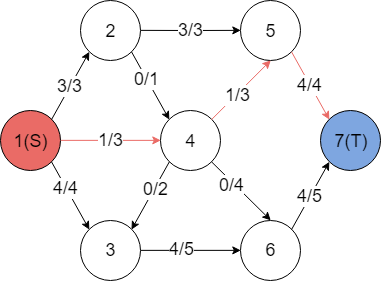

The diagram above was exported from draw.io. Its source (the exported page's mxGraphModel, read from the mxfile embedded in the PNG):
<mxGraphModel dx="469" dy="498" grid="1" gridSize="10" guides="1" tooltips="1" connect="1" arrows="1" fold="1" page="1" pageScale="1" pageWidth="827" pageHeight="1169" math="0" shadow="0">
  <root>
    <mxCell id="0" />
    <mxCell id="1" parent="0" />
    <mxCell id="DKz8-AptPIVyj5QmMJ1I-1" value="&lt;font style=&quot;font-size: 18px&quot;&gt;1(S)&lt;/font&gt;" style="ellipse;whiteSpace=wrap;html=1;aspect=fixed;fillColor=#EA6B66;" vertex="1" parent="1">
      <mxGeometry x="40" y="250" width="60" height="60" as="geometry" />
    </mxCell>
    <mxCell id="DKz8-AptPIVyj5QmMJ1I-2" value="&lt;font style=&quot;font-size: 18px&quot;&gt;2&lt;/font&gt;" style="ellipse;whiteSpace=wrap;html=1;aspect=fixed;" vertex="1" parent="1">
      <mxGeometry x="120" y="140" width="60" height="60" as="geometry" />
    </mxCell>
    <mxCell id="DKz8-AptPIVyj5QmMJ1I-3" value="&lt;font style=&quot;font-size: 18px&quot;&gt;3&lt;/font&gt;" style="ellipse;whiteSpace=wrap;html=1;aspect=fixed;" vertex="1" parent="1">
      <mxGeometry x="120" y="360" width="60" height="60" as="geometry" />
    </mxCell>
    <mxCell id="DKz8-AptPIVyj5QmMJ1I-4" value="&lt;font style=&quot;font-size: 18px&quot;&gt;4&lt;/font&gt;" style="ellipse;whiteSpace=wrap;html=1;aspect=fixed;" vertex="1" parent="1">
      <mxGeometry x="200" y="250" width="60" height="60" as="geometry" />
    </mxCell>
    <mxCell id="DKz8-AptPIVyj5QmMJ1I-5" value="&lt;font style=&quot;font-size: 18px&quot;&gt;5&lt;/font&gt;" style="ellipse;whiteSpace=wrap;html=1;aspect=fixed;" vertex="1" parent="1">
      <mxGeometry x="280" y="140" width="60" height="60" as="geometry" />
    </mxCell>
    <mxCell id="DKz8-AptPIVyj5QmMJ1I-6" value="&lt;font style=&quot;font-size: 18px&quot;&gt;6&lt;/font&gt;" style="ellipse;whiteSpace=wrap;html=1;aspect=fixed;" vertex="1" parent="1">
      <mxGeometry x="280" y="360" width="60" height="60" as="geometry" />
    </mxCell>
    <mxCell id="DKz8-AptPIVyj5QmMJ1I-7" value="&lt;font style=&quot;font-size: 18px&quot;&gt;7(T)&lt;/font&gt;" style="ellipse;whiteSpace=wrap;html=1;aspect=fixed;fillColor=#7EA6E0;" vertex="1" parent="1">
      <mxGeometry x="360" y="250" width="60" height="60" as="geometry" />
    </mxCell>
    <mxCell id="DKz8-AptPIVyj5QmMJ1I-10" value="&lt;font style=&quot;font-size: 18px&quot;&gt;3/3&lt;/font&gt;" style="endArrow=classic;html=1;exitX=1;exitY=0;exitDx=0;exitDy=0;entryX=0;entryY=1;entryDx=0;entryDy=0;strokeColor=#000000;" edge="1" parent="1" source="DKz8-AptPIVyj5QmMJ1I-1" target="DKz8-AptPIVyj5QmMJ1I-2">
      <mxGeometry width="50" height="50" relative="1" as="geometry">
        <mxPoint x="90" y="240" as="sourcePoint" />
        <mxPoint x="140" y="190" as="targetPoint" />
      </mxGeometry>
    </mxCell>
    <mxCell id="DKz8-AptPIVyj5QmMJ1I-12" value="&lt;font style=&quot;font-size: 18px&quot;&gt;3/3&lt;/font&gt;" style="endArrow=classic;html=1;exitX=1;exitY=0.5;exitDx=0;exitDy=0;entryX=0;entryY=0.5;entryDx=0;entryDy=0;strokeColor=#000000;" edge="1" parent="1" source="DKz8-AptPIVyj5QmMJ1I-2" target="DKz8-AptPIVyj5QmMJ1I-5">
      <mxGeometry width="50" height="50" relative="1" as="geometry">
        <mxPoint x="40" y="490" as="sourcePoint" />
        <mxPoint x="90" y="440" as="targetPoint" />
        <Array as="points">
          <mxPoint x="230" y="170" />
        </Array>
      </mxGeometry>
    </mxCell>
    <mxCell id="DKz8-AptPIVyj5QmMJ1I-13" value="" style="endArrow=classic;html=1;exitX=1;exitY=1;exitDx=0;exitDy=0;entryX=0;entryY=0;entryDx=0;entryDy=0;strokeColor=#000000;" edge="1" parent="1" source="DKz8-AptPIVyj5QmMJ1I-1" target="DKz8-AptPIVyj5QmMJ1I-3">
      <mxGeometry width="50" height="50" relative="1" as="geometry">
        <mxPoint x="40" y="490" as="sourcePoint" />
        <mxPoint x="90" y="440" as="targetPoint" />
      </mxGeometry>
    </mxCell>
    <mxCell id="DKz8-AptPIVyj5QmMJ1I-22" value="&lt;font style=&quot;font-size: 18px&quot;&gt;4/4&lt;/font&gt;" style="text;html=1;resizable=0;points=[];align=center;verticalAlign=middle;labelBackgroundColor=#ffffff;" vertex="1" connectable="0" parent="DKz8-AptPIVyj5QmMJ1I-13">
      <mxGeometry x="-0.2244" relative="1" as="geometry">
        <mxPoint as="offset" />
      </mxGeometry>
    </mxCell>
    <mxCell id="DKz8-AptPIVyj5QmMJ1I-14" value="" style="endArrow=classic;html=1;exitX=1;exitY=0.5;exitDx=0;exitDy=0;entryX=0;entryY=0.5;entryDx=0;entryDy=0;strokeColor=#000000;" edge="1" parent="1" source="DKz8-AptPIVyj5QmMJ1I-3" target="DKz8-AptPIVyj5QmMJ1I-6">
      <mxGeometry width="50" height="50" relative="1" as="geometry">
        <mxPoint x="40" y="490" as="sourcePoint" />
        <mxPoint x="90" y="440" as="targetPoint" />
      </mxGeometry>
    </mxCell>
    <mxCell id="DKz8-AptPIVyj5QmMJ1I-25" value="&lt;font style=&quot;font-size: 18px&quot;&gt;4/5&lt;/font&gt;" style="text;html=1;resizable=0;points=[];align=center;verticalAlign=middle;labelBackgroundColor=#ffffff;" vertex="1" connectable="0" parent="DKz8-AptPIVyj5QmMJ1I-14">
      <mxGeometry x="-0.1805" y="2" relative="1" as="geometry">
        <mxPoint as="offset" />
      </mxGeometry>
    </mxCell>
    <mxCell id="DKz8-AptPIVyj5QmMJ1I-15" value="&lt;font style=&quot;font-size: 18px&quot;&gt;4/5&lt;/font&gt;" style="endArrow=classic;html=1;exitX=1;exitY=0;exitDx=0;exitDy=0;entryX=0;entryY=1;entryDx=0;entryDy=0;strokeColor=#000000;" edge="1" parent="1" source="DKz8-AptPIVyj5QmMJ1I-6" target="DKz8-AptPIVyj5QmMJ1I-7">
      <mxGeometry width="50" height="50" relative="1" as="geometry">
        <mxPoint x="40" y="490" as="sourcePoint" />
        <mxPoint x="90" y="440" as="targetPoint" />
      </mxGeometry>
    </mxCell>
    <mxCell id="DKz8-AptPIVyj5QmMJ1I-16" value="&lt;font style=&quot;font-size: 18px&quot;&gt;4/4&lt;/font&gt;" style="endArrow=classic;html=1;exitX=1;exitY=1;exitDx=0;exitDy=0;entryX=0;entryY=0;entryDx=0;entryDy=0;strokeColor=#EA6B66;" edge="1" parent="1" source="DKz8-AptPIVyj5QmMJ1I-5" target="DKz8-AptPIVyj5QmMJ1I-7">
      <mxGeometry width="50" height="50" relative="1" as="geometry">
        <mxPoint x="40" y="490" as="sourcePoint" />
        <mxPoint x="90" y="440" as="targetPoint" />
      </mxGeometry>
    </mxCell>
    <mxCell id="DKz8-AptPIVyj5QmMJ1I-17" value="&lt;font style=&quot;font-size: 18px&quot;&gt;1/3&lt;/font&gt;" style="endArrow=classic;html=1;exitX=1;exitY=0.5;exitDx=0;exitDy=0;entryX=0;entryY=0.5;entryDx=0;entryDy=0;strokeColor=#EA6B66;" edge="1" parent="1" source="DKz8-AptPIVyj5QmMJ1I-1" target="DKz8-AptPIVyj5QmMJ1I-4">
      <mxGeometry width="50" height="50" relative="1" as="geometry">
        <mxPoint x="40" y="490" as="sourcePoint" />
        <mxPoint x="90" y="440" as="targetPoint" />
      </mxGeometry>
    </mxCell>
    <mxCell id="DKz8-AptPIVyj5QmMJ1I-18" value="" style="endArrow=classic;html=1;exitX=1;exitY=1;exitDx=0;exitDy=0;entryX=0.5;entryY=0;entryDx=0;entryDy=0;" edge="1" parent="1" source="DKz8-AptPIVyj5QmMJ1I-4" target="DKz8-AptPIVyj5QmMJ1I-6">
      <mxGeometry width="50" height="50" relative="1" as="geometry">
        <mxPoint x="40" y="490" as="sourcePoint" />
        <mxPoint x="90" y="440" as="targetPoint" />
      </mxGeometry>
    </mxCell>
    <mxCell id="DKz8-AptPIVyj5QmMJ1I-27" value="&lt;font style=&quot;font-size: 18px&quot;&gt;0/4&lt;/font&gt;" style="text;html=1;resizable=0;points=[];align=center;verticalAlign=middle;labelBackgroundColor=#ffffff;" vertex="1" connectable="0" parent="DKz8-AptPIVyj5QmMJ1I-18">
      <mxGeometry x="-0.2699" y="-2" relative="1" as="geometry">
        <mxPoint as="offset" />
      </mxGeometry>
    </mxCell>
    <mxCell id="DKz8-AptPIVyj5QmMJ1I-19" value="" style="endArrow=classic;html=1;exitX=1;exitY=0;exitDx=0;exitDy=0;entryX=0.5;entryY=1;entryDx=0;entryDy=0;strokeColor=#EA6B66;" edge="1" parent="1" source="DKz8-AptPIVyj5QmMJ1I-4" target="DKz8-AptPIVyj5QmMJ1I-5">
      <mxGeometry width="50" height="50" relative="1" as="geometry">
        <mxPoint x="40" y="490" as="sourcePoint" />
        <mxPoint x="90" y="440" as="targetPoint" />
      </mxGeometry>
    </mxCell>
    <mxCell id="DKz8-AptPIVyj5QmMJ1I-26" value="&lt;font style=&quot;font-size: 18px&quot;&gt;1/3&lt;/font&gt;" style="text;html=1;resizable=0;points=[];align=center;verticalAlign=middle;labelBackgroundColor=#ffffff;" vertex="1" connectable="0" parent="DKz8-AptPIVyj5QmMJ1I-19">
      <mxGeometry x="-0.1405" y="-1" relative="1" as="geometry">
        <mxPoint as="offset" />
      </mxGeometry>
    </mxCell>
    <mxCell id="DKz8-AptPIVyj5QmMJ1I-20" value="" style="endArrow=classic;html=1;exitX=0;exitY=1;exitDx=0;exitDy=0;entryX=1;entryY=0;entryDx=0;entryDy=0;" edge="1" parent="1" source="DKz8-AptPIVyj5QmMJ1I-4" target="DKz8-AptPIVyj5QmMJ1I-3">
      <mxGeometry width="50" height="50" relative="1" as="geometry">
        <mxPoint x="40" y="490" as="sourcePoint" />
        <mxPoint x="90" y="440" as="targetPoint" />
      </mxGeometry>
    </mxCell>
    <mxCell id="DKz8-AptPIVyj5QmMJ1I-24" value="&lt;font style=&quot;font-size: 18px&quot;&gt;0/2&lt;/font&gt;" style="text;html=1;resizable=0;points=[];align=center;verticalAlign=middle;labelBackgroundColor=#ffffff;" vertex="1" connectable="0" parent="DKz8-AptPIVyj5QmMJ1I-20">
      <mxGeometry x="-0.2133" y="1" relative="1" as="geometry">
        <mxPoint as="offset" />
      </mxGeometry>
    </mxCell>
    <mxCell id="DKz8-AptPIVyj5QmMJ1I-21" value="" style="endArrow=classic;html=1;exitX=1;exitY=1;exitDx=0;exitDy=0;entryX=0;entryY=0;entryDx=0;entryDy=0;" edge="1" parent="1" source="DKz8-AptPIVyj5QmMJ1I-2" target="DKz8-AptPIVyj5QmMJ1I-4">
      <mxGeometry width="50" height="50" relative="1" as="geometry">
        <mxPoint x="40" y="490" as="sourcePoint" />
        <mxPoint x="90" y="440" as="targetPoint" />
      </mxGeometry>
    </mxCell>
    <mxCell id="DKz8-AptPIVyj5QmMJ1I-23" value="&lt;font style=&quot;font-size: 18px&quot;&gt;0/1&lt;/font&gt;" style="text;html=1;resizable=0;points=[];align=center;verticalAlign=middle;labelBackgroundColor=#ffffff;" vertex="1" connectable="0" parent="DKz8-AptPIVyj5QmMJ1I-21">
      <mxGeometry x="-0.2115" relative="1" as="geometry">
        <mxPoint as="offset" />
      </mxGeometry>
    </mxCell>
  </root>
</mxGraphModel>